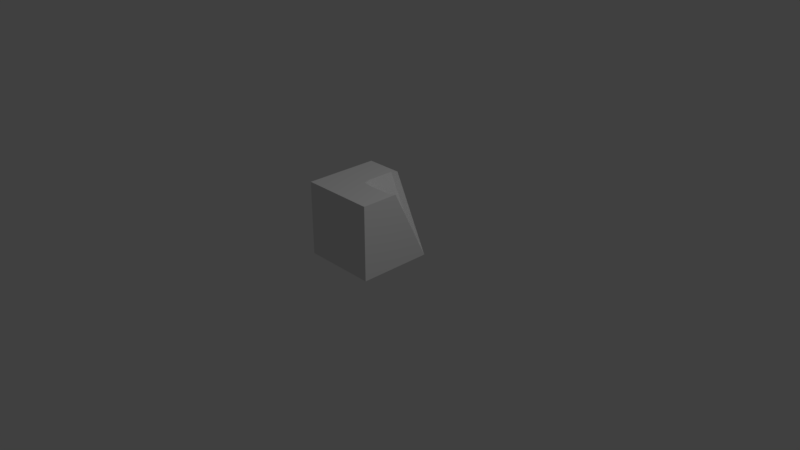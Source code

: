 # Source: single_edge.blend  (saved by Blender 2.79.0; exported with 4.5.12 LTS)
import bpy
from mathutils import Matrix  # noqa: F401  (used for matrix-valued properties, if any)

bpy.ops.wm.read_factory_settings(use_empty=True)
scene = bpy.context.scene
scene.name = 'Scene'

# ---- collections
col_collection_1 = bpy.data.collections.new('Collection 1'); scene.collection.children.link(col_collection_1)

# ---- materials (node trees are filled in below, after node groups)
mat_material_001 = bpy.data.materials.new('Material.001')
mat_material_001.alpha_threshold = 0.0
mat_material_001.use_transparent_shadow = False
mat_material_001.roughness = 0.5

# ---- material node trees

# ---- world
world_world = bpy.data.worlds.new('World'); scene.world = world_world
world_world.color = (0.05088, 0.05088, 0.05088)
world_world.use_sun_shadow = False
world_world.sun_shadow_jitter_overblur = 0.0
world_world.cycles.sampling_method = 'MANUAL'

# ---- cameras
cam_camera_001 = bpy.data.cameras.new('Camera.001')
cam_camera_001.clip_end = 100.0
cam_camera_001.lens = 35.0
cam_camera_001.sensor_width = 32.0
cam_camera_001.sensor_height = 18.0
cam_camera_001.ortho_scale = 7.314
cam_camera_001.dof.focus_distance = 0.0
cam_camera_001.dof.aperture_fstop = 128.0
cam_camera = bpy.data.cameras.new('Camera')
cam_camera.clip_end = 100.0
cam_camera.lens = 35.0
cam_camera.sensor_width = 32.0
cam_camera.sensor_height = 18.0
cam_camera.ortho_scale = 7.314
cam_camera.dof.focus_distance = 0.0
cam_camera.dof.aperture_fstop = 128.0

# ---- lights
light_lamp_001 = bpy.data.lights.new('Lamp.001', 'POINT')
light_lamp_001.transmission_factor = 0.0
light_lamp_001.cutoff_distance = 30.0
light_lamp_001.energy = 100.0
light_lamp_001.shadow_buffer_clip_start = 1.001
light_lamp_001.shadow_soft_size = 0.1
light_lamp_001.shadow_maximum_resolution = 0.006
light_lamp_001.use_absolute_resolution = True
light_lamp = bpy.data.lights.new('Lamp', 'POINT')
light_lamp.transmission_factor = 0.0
light_lamp.cutoff_distance = 30.0
light_lamp.energy = 100.0
light_lamp.shadow_buffer_clip_start = 1.001
light_lamp.shadow_soft_size = 0.1
light_lamp.shadow_maximum_resolution = 0.006
light_lamp.use_absolute_resolution = True

# ---- meshes
me_cube_001 = bpy.data.meshes.new('Cube.001')
me_cube_001.from_pydata([(0.5, 1.776e-15, -0.5), (0.5, 4.371e-08, 0.5), (-0.5, -1.776e-15, 0.5), (-0.5, -4.371e-08, -0.5), (-2.186e-08, 1.0, -0.5), (-0.5, 1.0, -0.5), (-0.5, 1.0, 0.5), (-0.5, 0.0, -0.5), (0.5, 0.0, -0.5), (0.5, 0.0, 0.5), (-0.5, 0.0, 0.5), (-0.5, 1.0, 0.5), (0.5, 1.0, 0.5), (0.5, 1.0, 0.0), (0.025, 1.0, -0.025), (0.5, 0.5, -0.25), (-3.278e-08, 1.0, -0.25), (0.25, 0.5, -0.5), (0.25, 0.5, -0.25), (0.25, 1.0, 0.0), (0.5, 0.75, -0.125), (-3.825e-08, 1.0, -0.125), (0.375, 0.25, -0.5), (0.125, 0.75, -0.125), (0.125, 1.0, 0.0), (0.5, 0.25, -0.375), (-2.732e-08, 1.0, -0.375), (0.125, 0.75, -0.5), (0.375, 0.25, -0.375), (0.375, 1.0, 0.0), (0.25, 0.75, -0.125), (0.375, 0.75, -0.125), (0.375, 0.5, -0.25), (0.125, 0.75, -0.25), (0.125, 0.75, -0.375), (0.25, 0.5, -0.375), (0.5, 0.875, -0.0625), (0.002133, 1.0, -0.06241), (0.4375, 0.125, -0.5), (0.0625, 0.875, -0.0625), (0.06892, 1.0, -0.001915), (0.5, 0.375, -0.3125), (-3.005e-08, 1.0, -0.3125), (0.1875, 0.625, -0.5), (0.3125, 0.375, -0.3125), (0.3125, 1.0, 0.0), (0.25, 0.625, -0.1875), (0.4375, 0.625, -0.1875), (0.4375, 0.5, -0.25), (0.1875, 0.625, -0.25), (0.1875, 0.625, -0.4375), (0.25, 0.5, -0.4375), (0.5, 0.625, -0.1875), (-3.552e-08, 1.0, -0.1875), (0.3125, 0.375, -0.5), (0.1875, 0.625, -0.1875), (0.1875, 1.0, 0.0), (0.5, 0.125, -0.4375), (-2.459e-08, 1.0, -0.4375), (0.0625, 0.875, -0.5), (0.4375, 0.125, -0.4375), (0.4375, 1.0, 0.0), (0.25, 0.875, -0.0625), (0.3125, 0.875, -0.0625), (0.3125, 0.5, -0.25), (0.0625, 0.875, -0.25), (0.0625, 0.875, -0.3125), (0.25, 0.5, -0.3125), (0.3125, 0.375, -0.375), (0.3125, 0.375, -0.4375), (0.375, 0.25, -0.4375), (0.1875, 0.625, -0.3125), (0.125, 0.75, -0.3125), (0.1875, 0.625, -0.375), (0.0625, 0.875, -0.125), (0.0625, 0.875, -0.1875), (0.125, 0.75, -0.1875), (0.375, 0.375, -0.3125), (0.4375, 0.375, -0.3125), (0.4375, 0.25, -0.375), (0.3125, 0.625, -0.1875), (0.3125, 0.75, -0.125), (0.375, 0.625, -0.1875), (0.125, 0.875, -0.0625), (0.1875, 0.875, -0.0625), (0.1875, 0.75, -0.125), (0.375, 0.875, -0.0625), (0.4375, 0.875, -0.0625), (0.4375, 0.75, -0.125), (0.0625, 0.875, -0.375), (0.0625, 0.875, -0.4375), (0.125, 0.75, -0.4375)], [(3, 5), (0, 4)], [(0, 1, 2, 3), (5, 4, 59, 27, 43, 17, 54, 22, 38, 8, 7), (7, 8, 9, 10), (8, 57, 25, 41, 15, 52, 20, 36, 13, 12, 9), (4, 58, 59), (13, 36, 61), (11, 5, 7, 10), (12, 11, 10, 9), (19, 62, 56), (19, 63, 62), (15, 41, 48), (16, 53, 65), (16, 65, 66), (17, 51, 54), (35, 67, 68), (35, 68, 69), (22, 70, 38), (33, 49, 71), (33, 71, 72), (34, 73, 50), (21, 37, 74), (21, 74, 75), (33, 76, 49), (32, 77, 64), (32, 78, 77), (25, 57, 79), (30, 80, 46), (30, 81, 80), (31, 47, 82), (24, 83, 40), (24, 84, 83), (30, 46, 85), (29, 86, 45), (29, 87, 86), (20, 52, 88), (26, 42, 89), (26, 89, 90), (27, 91, 43), (91, 34, 50), (91, 50, 43), (43, 50, 17), (89, 34, 91), (89, 91, 90), (90, 91, 27), (42, 16, 66), (42, 66, 89), (89, 66, 34), (88, 47, 31), (88, 52, 47), (52, 15, 47), (86, 88, 31), (86, 87, 88), (87, 20, 88), (45, 63, 19), (45, 86, 63), (86, 31, 63), (4, 5, 11, 12, 13, 61, 29, 45, 19, 56, 24, 40, 14, 37, 21, 53, 16, 42, 26, 58), (85, 55, 23), (85, 46, 55), (46, 18, 55), (83, 85, 23), (83, 84, 85), (84, 30, 85), (40, 39, 14), (40, 83, 39), (83, 23, 39), (82, 48, 32), (82, 47, 48), (47, 15, 48), (80, 82, 32), (80, 81, 82), (81, 31, 82), (46, 64, 18), (46, 80, 64), (80, 32, 64), (79, 60, 28), (79, 57, 60), (57, 8, 60), (77, 79, 28), (77, 78, 79), (78, 25, 79), (64, 44, 18), (64, 77, 44), (77, 28, 44), (76, 23, 55), (76, 55, 49), (49, 55, 18), (74, 23, 76), (74, 76, 75), (75, 76, 33), (37, 14, 39), (37, 39, 74), (74, 39, 23), (73, 35, 51), (73, 51, 50), (50, 51, 17), (71, 35, 73), (71, 73, 72), (72, 73, 34), (49, 18, 67), (49, 67, 71), (71, 67, 35), (70, 28, 60), (70, 60, 38), (38, 60, 8), (68, 28, 70), (68, 70, 69), (69, 70, 22), (67, 18, 44), (67, 44, 68), (68, 44, 28), (51, 35, 69), (51, 69, 54), (54, 69, 22), (65, 33, 72), (65, 72, 66), (66, 72, 34), (53, 21, 75), (53, 75, 65), (65, 75, 33), (48, 78, 32), (48, 41, 78), (41, 25, 78), (62, 81, 30), (62, 63, 81), (63, 31, 81), (56, 84, 24), (56, 62, 84), (62, 30, 84), (61, 87, 29), (61, 36, 87), (36, 20, 87), (58, 26, 90), (58, 90, 59), (59, 90, 27)])
_k = set([(0, 1), (0, 3), (0, 4), (1, 2), (2, 3), (3, 5), (4, 5), (4, 58), (7, 8), (7, 10), (8, 9), (8, 57), (9, 10), (9, 12), (10, 11), (12, 13), (13, 36), (14, 37), (15, 41), (15, 52), (16, 42), (16, 53), (20, 36), (20, 52), (21, 37), (21, 53), (25, 41), (25, 57), (26, 42), (26, 58)])
me_cube_001.attributes.new('sharp_edge', 'BOOLEAN', 'EDGE').data.foreach_set('value', [ (min(e.vertices), max(e.vertices)) in _k for e in me_cube_001.edges])
_uv = me_cube_001.uv_layers.new(name='UVMap')
_uv.uv.foreach_set('vector', [0.3314, 0.3314, 6.071e-05, 0.3314, 6.076e-05, 6.071e-05, 0.3314, 6.076e-05, 0.6628, 6.083e-05, 0.6666, 0.7453, 0.5833, 0.6522, 0.5, 0.559, 0.4167, 0.4659, 0.3334, 0.3727, 0.25, 0.2795, 0.1667, 0.1864, 0.08341, 0.09324, 0.9602, 0.3687, 0.9751, 0.0543, 0.9751, 0.0543, 0.9602, 0.3687, 0.9262, 0.1857, 0.8979, 0.1197, 0.9602, 0.3687, 0.9471, 0.3478, 0.934, 0.327, 0.9209, 0.3061, 0.9079, 0.2852, 0.8948, 0.2644, 0.8817, 0.2435, 0.8686, 0.2226, 0.8555, 0.2018, 0.8577, 0.2004, 0.9262, 0.1857, 0.6666, 0.7453, 0.7083, 0.7081, 0.5833, 0.6522, 0.9999, 8.632e-05, 0.8749, 8.632e-05, 0.9999, 0.05598, 0.7885, 0.1399, 0.6628, 6.083e-05, 0.9751, 0.0543, 0.8979, 0.1197, 0.8577, 0.2004, 0.7885, 0.1399, 0.8979, 0.1197, 0.9262, 0.1857, 0.9999, 0.2237, 0.8749, 0.2237, 0.9999, 0.2795, 0.9999, 0.2237, 0.8749, 0.1678, 0.8749, 0.2237, 0.5, 8.632e-05, 0.375, 8.632e-05, 0.5, 0.05598, 0.8333, 0.5963, 0.8749, 0.559, 0.75, 0.5031, 0.8333, 0.5963, 0.75, 0.5031, 0.7083, 0.5404, 0.3334, 0.3727, 0.375, 0.3354, 0.25, 0.2795, 0.4167, 0.2982, 0.4583, 0.2609, 0.3334, 0.205, 0.4167, 0.2982, 0.3334, 0.205, 0.2917, 0.2423, 0.1667, 0.1864, 0.2084, 0.1491, 0.08341, 0.09324, 0.6666, 0.41, 0.5833, 0.3168, 0.5417, 0.3541, 0.6666, 0.41, 0.5417, 0.3541, 0.625, 0.4472, 0.5833, 0.4845, 0.5, 0.3913, 0.4583, 0.4286, 0.9166, 0.5217, 0.9583, 0.4845, 0.8333, 0.4286, 0.9166, 0.5217, 0.8333, 0.4286, 0.7916, 0.4659, 0.6666, 0.41, 0.7083, 0.3727, 0.5833, 0.3168, 0.5, 0.1119, 0.375, 0.1119, 0.5, 0.1678, 0.5, 0.1119, 0.375, 0.05598, 0.375, 0.1119, 0.25, 8.632e-05, 0.1251, 8.632e-05, 0.25, 0.05598, 0.75, 0.2237, 0.625, 0.1678, 0.625, 0.2237, 0.75, 0.2237, 0.75, 0.1678, 0.625, 0.1678, 0.75, 0.1119, 0.625, 0.05598, 0.625, 0.1119, 0.9999, 0.3354, 0.8749, 0.3354, 0.9999, 0.3913, 0.9999, 0.3354, 0.8749, 0.2795, 0.8749, 0.3354, 0.75, 0.2237, 0.625, 0.2237, 0.75, 0.2795, 0.9999, 0.1119, 0.8749, 0.1119, 0.9999, 0.1678, 0.9999, 0.1119, 0.8749, 0.05598, 0.8749, 0.1119, 0.75, 8.632e-05, 0.625, 8.632e-05, 0.75, 0.05598, 0.75, 0.6708, 0.7916, 0.6335, 0.6666, 0.5776, 0.75, 0.6708, 0.6666, 0.5776, 0.625, 0.6149, 0.5, 0.559, 0.5417, 0.5217, 0.4167, 0.4659, 0.5417, 0.5217, 0.5833, 0.4845, 0.4583, 0.4286, 0.5417, 0.5217, 0.4583, 0.4286, 0.4167, 0.4659, 0.4167, 0.4659, 0.4583, 0.4286, 0.3334, 0.3727, 0.6666, 0.5776, 0.5833, 0.4845, 0.5417, 0.5217, 0.6666, 0.5776, 0.5417, 0.5217, 0.625, 0.6149, 0.625, 0.6149, 0.5417, 0.5217, 0.5, 0.559, 0.7916, 0.6335, 0.8333, 0.5963, 0.7083, 0.5404, 0.7916, 0.6335, 0.7083, 0.5404, 0.6666, 0.5776, 0.6666, 0.5776, 0.7083, 0.5404, 0.5833, 0.4845, 0.75, 0.05598, 0.625, 0.05598, 0.75, 0.1119, 0.75, 0.05598, 0.625, 8.632e-05, 0.625, 0.05598, 0.625, 8.632e-05, 0.5, 8.632e-05, 0.625, 0.05598, 0.8749, 0.1119, 0.75, 0.05598, 0.75, 0.1119, 0.8749, 0.1119, 0.8749, 0.05598, 0.75, 0.05598, 0.8749, 0.05598, 0.75, 8.632e-05, 0.75, 0.05598, 0.9999, 0.1678, 0.8749, 0.1678, 0.9999, 0.2237, 0.9999, 0.1678, 0.8749, 0.1119, 0.8749, 0.1678, 0.8749, 0.1119, 0.75, 0.1119, 0.8749, 0.1678, 0.6666, 0.7453, 0.6628, 6.083e-05, 0.7885, 0.1399, 0.8577, 0.2004, 0.9999, 8.632e-05, 0.9999, 0.05598, 0.9999, 0.1119, 0.9999, 0.1678, 0.9999, 0.2237, 0.9999, 0.2795, 0.9999, 0.3354, 0.9999, 0.3913, 0.9999, 0.4472, 0.9583, 0.4845, 0.9166, 0.5217, 0.8749, 0.559, 0.8333, 0.5963, 0.7916, 0.6335, 0.75, 0.6708, 0.7083, 0.7081, 0.75, 0.2795, 0.625, 0.2795, 0.75, 0.3354, 0.75, 0.2795, 0.625, 0.2237, 0.625, 0.2795, 0.625, 0.2237, 0.5, 0.2237, 0.625, 0.2795, 0.8749, 0.3354, 0.75, 0.2795, 0.75, 0.3354, 0.8749, 0.3354, 0.8749, 0.2795, 0.75, 0.2795, 0.8749, 0.2795, 0.75, 0.2237, 0.75, 0.2795, 0.9999, 0.3913, 0.8749, 0.3913, 0.9999, 0.4472, 0.9999, 0.3913, 0.8749, 0.3354, 0.8749, 0.3913, 0.8749, 0.3354, 0.75, 0.3354, 0.8749, 0.3913, 0.625, 0.1119, 0.5, 0.05598, 0.5, 0.1119, 0.625, 0.1119, 0.625, 0.05598, 0.5, 0.05598, 0.625, 0.05598, 0.5, 8.632e-05, 0.5, 0.05598, 0.625, 0.1678, 0.625, 0.1119, 0.5, 0.1119, 0.625, 0.1678, 0.75, 0.1678, 0.625, 0.1119, 0.75, 0.1678, 0.75, 0.1119, 0.625, 0.1119, 0.625, 0.2237, 0.5, 0.1678, 0.5, 0.2237, 0.625, 0.2237, 0.625, 0.1678, 0.5, 0.1678, 0.625, 0.1678, 0.5, 0.1119, 0.5, 0.1678, 0.25, 0.05598, 0.1251, 0.05598, 0.25, 0.1119, 0.25, 0.05598, 0.1251, 8.632e-05, 0.1251, 0.05598, 0.1251, 8.632e-05, 8.632e-05, 8.632e-05, 0.1251, 0.05598, 0.375, 0.1119, 0.25, 0.05598, 0.25, 0.1119, 0.375, 0.1119, 0.375, 0.05598, 0.25, 0.05598, 0.375, 0.05598, 0.25, 8.632e-05, 0.25, 0.05598, 0.5, 0.1678, 0.375, 0.1678, 0.5, 0.2237, 0.5, 0.1678, 0.375, 0.1119, 0.375, 0.1678, 0.375, 0.1119, 0.25, 0.1119, 0.375, 0.1678, 0.7083, 0.3727, 0.75, 0.3354, 0.625, 0.2795, 0.7083, 0.3727, 0.625, 0.2795, 0.5833, 0.3168, 0.5833, 0.3168, 0.625, 0.2795, 0.5, 0.2237, 0.8333, 0.4286, 0.75, 0.3354, 0.7083, 0.3727, 0.8333, 0.4286, 0.7083, 0.3727, 0.7916, 0.4659, 0.7916, 0.4659, 0.7083, 0.3727, 0.6666, 0.41, 0.9583, 0.4845, 0.9999, 0.4472, 0.8749, 0.3913, 0.9583, 0.4845, 0.8749, 0.3913, 0.8333, 0.4286, 0.8333, 0.4286, 0.8749, 0.3913, 0.75, 0.3354, 0.5, 0.3913, 0.4167, 0.2982, 0.375, 0.3354, 0.5, 0.3913, 0.375, 0.3354, 0.4583, 0.4286, 0.4583, 0.4286, 0.375, 0.3354, 0.3334, 0.3727, 0.5417, 0.3541, 0.4167, 0.2982, 0.5, 0.3913, 0.5417, 0.3541, 0.5, 0.3913, 0.625, 0.4472, 0.625, 0.4472, 0.5, 0.3913, 0.5833, 0.4845, 0.5833, 0.3168, 0.5, 0.2237, 0.4583, 0.2609, 0.5833, 0.3168, 0.4583, 0.2609, 0.5417, 0.3541, 0.5417, 0.3541, 0.4583, 0.2609, 0.4167, 0.2982, 0.2084, 0.1491, 0.25, 0.1119, 0.1251, 0.05598, 0.2084, 0.1491, 0.1251, 0.05598, 0.08341, 0.09324, 0.08341, 0.09324, 0.1251, 0.05598, 8.632e-05, 8.632e-05, 0.3334, 0.205, 0.25, 0.1119, 0.2084, 0.1491, 0.3334, 0.205, 0.2084, 0.1491, 0.2917, 0.2423, 0.2917, 0.2423, 0.2084, 0.1491, 0.1667, 0.1864, 0.4583, 0.2609, 0.5, 0.2237, 0.375, 0.1678, 0.4583, 0.2609, 0.375, 0.1678, 0.3334, 0.205, 0.3334, 0.205, 0.375, 0.1678, 0.25, 0.1119, 0.375, 0.3354, 0.4167, 0.2982, 0.2917, 0.2423, 0.375, 0.3354, 0.2917, 0.2423, 0.25, 0.2795, 0.25, 0.2795, 0.2917, 0.2423, 0.1667, 0.1864, 0.75, 0.5031, 0.6666, 0.41, 0.625, 0.4472, 0.75, 0.5031, 0.625, 0.4472, 0.7083, 0.5404, 0.7083, 0.5404, 0.625, 0.4472, 0.5833, 0.4845, 0.8749, 0.559, 0.9166, 0.5217, 0.7916, 0.4659, 0.8749, 0.559, 0.7916, 0.4659, 0.75, 0.5031, 0.75, 0.5031, 0.7916, 0.4659, 0.6666, 0.41, 0.5, 0.05598, 0.375, 0.05598, 0.5, 0.1119, 0.5, 0.05598, 0.375, 8.632e-05, 0.375, 0.05598, 0.375, 8.632e-05, 0.25, 8.632e-05, 0.375, 0.05598, 0.8749, 0.2237, 0.75, 0.1678, 0.75, 0.2237, 0.8749, 0.2237, 0.8749, 0.1678, 0.75, 0.1678, 0.8749, 0.1678, 0.75, 0.1119, 0.75, 0.1678, 0.9999, 0.2795, 0.8749, 0.2795, 0.9999, 0.3354, 0.9999, 0.2795, 0.8749, 0.2237, 0.8749, 0.2795, 0.8749, 0.2237, 0.75, 0.2237, 0.8749, 0.2795, 0.9999, 0.05598, 0.8749, 0.05598, 0.9999, 0.1119, 0.9999, 0.05598, 0.8749, 8.632e-05, 0.8749, 0.05598, 0.8749, 8.632e-05, 0.75, 8.632e-05, 0.8749, 0.05598, 0.7083, 0.7081, 0.75, 0.6708, 0.625, 0.6149, 0.7083, 0.7081, 0.625, 0.6149, 0.5833, 0.6522, 0.5833, 0.6522, 0.625, 0.6149, 0.5, 0.559])
me_cube_001.materials.append(mat_material_001)
me_cube_001.use_remesh_preserve_volume = False
me_cube_001.use_remesh_preserve_attributes = False
me_cube_001.use_mirror_vertex_groups = False
me_cube_001.update()
me_cube_001.normals_split_custom_set([tuple(v) for v in zip(*[iter([4.371e-08, -1.0, 4.371e-08, 4.371e-08, -1.0, 4.371e-08, 4.371e-08, -1.0, 4.371e-08, 4.371e-08, -1.0, 4.371e-08, 0.0, -4.222e-08, -1.0, 0.0, -4.222e-08, -1.0, 0.0, -4.222e-08, -1.0, 0.0, -4.222e-08, -1.0, 0.0, -4.222e-08, -1.0, 0.0, -4.222e-08, -1.0, 0.0, -4.222e-08, -1.0, 0.0, -4.222e-08, -1.0, 0.0, -4.222e-08, -1.0, 0.0, -4.222e-08, -1.0, 0.0, -4.222e-08, -1.0, 0.0, -1.0, 0.0, 0.0, -1.0, 0.0, 0.0, -1.0, 0.0, 0.0, -1.0, 0.0, 1.0, 0.0, 0.0, 1.0, 0.0, 0.0, 1.0, 0.0, 0.0, 1.0, 0.0, 0.0, 1.0, 0.0, 0.0, 1.0, 0.0, 0.0, 1.0, 0.0, 0.0, 1.0, 0.0, 0.0, 1.0, 0.0, 0.0, 1.0, 0.0, 0.0, 1.0, 0.0, 0.0, 0.8944, 0.4472, 8.53e-07, 0.8944, 0.4472, 8.53e-07, 0.8944, 0.4472, 8.53e-07, 0.0, 0.4472, -0.8944, 0.0, 0.4472, -0.8944, 0.0, 0.4472, -0.8944, -1.0, 2.98e-08, 0.0, -1.0, 2.98e-08, 0.0, -1.0, 2.98e-08, 0.0, -1.0, 2.98e-08, 0.0, 0.0, 0.0, 1.0, 0.0, 0.0, 1.0, 0.0, 0.0, 1.0, 0.0, 0.0, 1.0, 0.0, 0.4472, -0.8944, 0.0, 0.4472, -0.8944, 0.0, 0.4472, -0.8944, 0.0, 0.4472, -0.8944, 0.0, 0.4472, -0.8944, 0.0, 0.4472, -0.8944, 0.0, 0.4472, -0.8944, 0.0, 0.4472, -0.8944, 0.0, 0.4472, -0.8944, 0.8944, 0.4472, 8.53e-07, 0.8944, 0.4472, 8.53e-07, 0.8944, 0.4472, 8.53e-07, 0.8944, 0.4472, 2.132e-07, 0.8944, 0.4472, 2.132e-07, 0.8944, 0.4472, 2.132e-07, 0.8944, 0.4472, 4.265e-07, 0.8944, 0.4472, 4.265e-07, 0.8944, 0.4472, 4.265e-07, 0.8944, 0.4472, 0.0, 0.8944, 0.4472, 0.0, 0.8944, 0.4472, 0.0, 0.8944, 0.4472, 0.0, 0.8944, 0.4472, 0.0, 0.8944, 0.4472, 0.0, 0.8944, 0.4472, 0.0, 0.8944, 0.4472, 0.0, 0.8944, 0.4472, 0.0, 0.8944, 0.4472, 0.0, 0.8944, 0.4472, 0.0, 0.8944, 0.4472, 0.0, 0.8944, 0.4472, 8.53e-07, 0.8944, 0.4472, 8.53e-07, 0.8944, 0.4472, 8.53e-07, 0.8944, 0.4472, 4.265e-07, 0.8944, 0.4472, 4.265e-07, 0.8944, 0.4472, 4.265e-07, 0.894, 0.447, -0.03047, 0.894, 0.447, -0.03047, 0.894, 0.447, -0.03047, 0.8944, 0.4472, 0.0, 0.8944, 0.4472, 0.0, 0.8944, 0.4472, 0.0, 0.8944, 0.4472, 0.0, 0.8944, 0.4472, 0.0, 0.8944, 0.4472, 0.0, 0.0, 0.4472, -0.8944, 0.0, 0.4472, -0.8944, 0.0, 0.4472, -0.8944, 0.0, 0.4472, -0.8944, 0.0, 0.4472, -0.8944, 0.0, 0.4472, -0.8944, 0.0, 0.4472, -0.8944, 0.0, 0.4472, -0.8944, 0.0, 0.4472, -0.8944, 0.0, 0.4472, -0.8944, 0.0, 0.4472, -0.8944, 0.0, 0.4472, -0.8944, 0.0, 0.4472, -0.8944, 0.0, 0.4472, -0.8944, 0.0, 0.4472, -0.8944, 0.0, 0.4472, -0.8944, 0.0, 0.4472, -0.8944, 0.0, 0.4472, -0.8944, 0.03053, 0.447, -0.894, 0.03053, 0.447, -0.894, 0.03053, 0.447, -0.894, 0.0, 0.4472, -0.8944, 0.0, 0.4472, -0.8944, 0.0, 0.4472, -0.8944, 0.0, 0.4472, -0.8944, 0.0, 0.4472, -0.8944, 0.0, 0.4472, -0.8944, 0.0, 0.4472, -0.8944, 0.0, 0.4472, -0.8944, 0.0, 0.4472, -0.8944, 0.0, 0.4472, -0.8944, 0.0, 0.4472, -0.8944, 0.0, 0.4472, -0.8944, 0.0, 0.4472, -0.8944, 0.0, 0.4472, -0.8944, 0.0, 0.4472, -0.8944, 0.8944, 0.4472, -8.53e-07, 0.8944, 0.4472, -8.53e-07, 0.8944, 0.4472, -8.53e-07, 0.8944, 0.4472, -2.132e-07, 0.8944, 0.4472, -2.132e-07, 0.8944, 0.4472, -2.132e-07, 0.8944, 0.4472, 8.53e-07, 0.8944, 0.4472, 8.53e-07, 0.8944, 0.4472, 8.53e-07, 0.8944, 0.4472, 0.0, 0.8944, 0.4472, 0.0, 0.8944, 0.4472, 0.0, 0.8944, 0.4472, -4.265e-07, 0.8944, 0.4472, -4.265e-07, 0.8944, 0.4472, -4.265e-07, 0.8944, 0.4472, 0.0, 0.8944, 0.4472, 0.0, 0.8944, 0.4472, 0.0, 0.8944, 0.4472, 0.0, 0.8944, 0.4472, 0.0, 0.8944, 0.4472, 0.0, 0.8944, 0.4472, 8.53e-07, 0.8944, 0.4472, 8.53e-07, 0.8944, 0.4472, 8.53e-07, 0.8944, 0.4472, -1.279e-06, 0.8944, 0.4472, -1.279e-06, 0.8944, 0.4472, -1.279e-06, 0.8944, 0.4472, 8.53e-07, 0.8944, 0.4472, 8.53e-07, 0.8944, 0.4472, 8.53e-07, 0.8944, 0.4472, 2.132e-07, 0.8944, 0.4472, 2.132e-07, 0.8944, 0.4472, 2.132e-07, 0.8944, 0.4472, -8.53e-07, 0.8944, 0.4472, -8.53e-07, 0.8944, 0.4472, -8.53e-07, 0.0, 0.4472, -0.8944, 0.0, 0.4472, -0.8944, 0.0, 0.4472, -0.8944, 0.0, 0.4472, -0.8944, 0.0, 0.4472, -0.8944, 0.0, 0.4472, -0.8944, 0.0, 0.4472, -0.8944, 0.0, 0.4472, -0.8944, 0.0, 0.4472, -0.8944, 0.0, 0.4472, -0.8944, 0.0, 0.4472, -0.8944, 0.0, 0.4472, -0.8944, 0.0, 0.4472, -0.8944, 0.0, 0.4472, -0.8944, 0.0, 0.4472, -0.8944, 0.0, 0.4472, -0.8944, 0.0, 0.4472, -0.8944, 0.0, 0.4472, -0.8944, 0.0, 0.4472, -0.8944, 0.0, 0.4472, -0.8944, 0.0, 0.4472, -0.8944, 0.0, 0.4472, -0.8944, 0.0, 0.4472, -0.8944, 0.0, 0.4472, -0.8944, 0.0, 0.4472, -0.8944, 0.0, 0.4472, -0.8944, 0.0, 0.4472, -0.8944, 0.0, 1.0, 3.231e-08, 0.0, 1.0, 3.231e-08, 0.0, 1.0, 3.231e-08, 0.0, 1.0, 3.231e-08, 0.0, 1.0, 3.231e-08, 0.0, 1.0, 3.231e-08, 0.0, 1.0, 3.231e-08, 0.0, 1.0, 3.231e-08, 0.0, 1.0, 3.231e-08, 0.0, 1.0, 3.231e-08, 0.0, 1.0, 3.231e-08, 0.0, 1.0, 3.231e-08, 0.0, 1.0, 3.231e-08, 0.0, 1.0, 3.231e-08, 0.0, 1.0, 3.231e-08, 0.0, 1.0, 3.231e-08, 0.0, 1.0, 3.231e-08, 0.0, 1.0, 3.231e-08, 0.0, 1.0, 3.231e-08, 0.0, 1.0, 3.231e-08, 0.0, 0.4472, -0.8944, 0.0, 0.4472, -0.8944, 0.0, 0.4472, -0.8944, 0.0, 0.4472, -0.8944, 0.0, 0.4472, -0.8944, 0.0, 0.4472, -0.8944, 0.0, 0.4472, -0.8944, 0.0, 0.4472, -0.8944, 0.0, 0.4472, -0.8944, 0.0, 0.4472, -0.8944, 0.0, 0.4472, -0.8944, 0.0, 0.4472, -0.8944, 0.0, 0.4472, -0.8944, 0.0, 0.4472, -0.8944, 0.0, 0.4472, -0.8944, 0.0, 0.4472, -0.8944, 0.0, 0.4472, -0.8944, 0.0, 0.4472, -0.8944, 0.4312, 0.3755, -0.8204, 0.4312, 0.3755, -0.8204, 0.4312, 0.3755, -0.8204, 0.0, 0.4361, -0.8999, 0.0, 0.4361, -0.8999, 0.0, 0.4361, -0.8999, 0.0, 0.4472, -0.8944, 0.0, 0.4472, -0.8944, 0.0, 0.4472, -0.8944, 0.0, 0.4472, -0.8944, 0.0, 0.4472, -0.8944, 0.0, 0.4472, -0.8944, 0.0, 0.4472, -0.8944, 0.0, 0.4472, -0.8944, 0.0, 0.4472, -0.8944, 0.0, 0.4472, -0.8944, 0.0, 0.4472, -0.8944, 0.0, 0.4472, -0.8944, 0.0, 0.4472, -0.8944, 0.0, 0.4472, -0.8944, 0.0, 0.4472, -0.8944, 0.0, 0.4472, -0.8944, 0.0, 0.4472, -0.8944, 0.0, 0.4472, -0.8944, 0.0, 0.4472, -0.8944, 0.0, 0.4472, -0.8944, 0.0, 0.4472, -0.8944, 0.0, 0.4472, -0.8944, 0.0, 0.4472, -0.8944, 0.0, 0.4472, -0.8944, 0.0, 0.4472, -0.8944, 0.0, 0.4472, -0.8944, 0.0, 0.4472, -0.8944, 0.0, 0.4472, -0.8944, 0.0, 0.4472, -0.8944, 0.0, 0.4472, -0.8944, 0.0, 0.4472, -0.8944, 0.0, 0.4472, -0.8944, 0.0, 0.4472, -0.8944, 0.0, 0.4472, -0.8944, 0.0, 0.4472, -0.8944, 0.0, 0.4472, -0.8944, 0.0, 0.4472, -0.8944, 0.0, 0.4472, -0.8944, 0.0, 0.4472, -0.8944, 0.0, 0.4472, -0.8944, 0.0, 0.4472, -0.8944, 0.0, 0.4472, -0.8944, 0.0, 0.4472, -0.8944, 0.0, 0.4472, -0.8944, 0.0, 0.4472, -0.8944, 0.0, 0.4472, -0.8944, 0.0, 0.4472, -0.8944, 0.0, 0.4472, -0.8944, 0.0, 0.4472, -0.8944, 0.0, 0.4472, -0.8944, 0.0, 0.4472, -0.8944, 0.0, 0.4472, -0.8944, 0.0, 0.4472, -0.8944, 0.0, 0.4472, -0.8944, 0.0, 0.4472, -0.8944, 0.0, 0.4472, -0.8944, 0.0, 0.4472, -0.8944, 0.8944, 0.4472, 0.0, 0.8944, 0.4472, 0.0, 0.8944, 0.4472, 0.0, 0.8944, 0.4472, 0.0, 0.8944, 0.4472, 0.0, 0.8944, 0.4472, 0.0, 0.8944, 0.4472, 0.0, 0.8944, 0.4472, 0.0, 0.8944, 0.4472, 0.0, 0.8944, 0.4472, 0.0, 0.8944, 0.4472, 0.0, 0.8944, 0.4472, 0.0, 0.8944, 0.4472, 0.0, 0.8944, 0.4472, 0.0, 0.8944, 0.4472, 0.0, 0.8944, 0.4472, 0.0, 0.8944, 0.4472, 0.0, 0.8944, 0.4472, 0.0, 0.7888, 0.3813, -0.4822, 0.7888, 0.3813, -0.4822, 0.7888, 0.3813, -0.4822, 0.9005, 0.4349, -6.441e-07, 0.9005, 0.4349, -6.441e-07, 0.9005, 0.4349, -6.441e-07, 0.8944, 0.4472, 0.0, 0.8944, 0.4472, 0.0, 0.8944, 0.4472, 0.0, 0.8944, 0.4472, 0.0, 0.8944, 0.4472, 0.0, 0.8944, 0.4472, 0.0, 0.8944, 0.4472, 0.0, 0.8944, 0.4472, 0.0, 0.8944, 0.4472, 0.0, 0.8944, 0.4472, 0.0, 0.8944, 0.4472, 0.0, 0.8944, 0.4472, 0.0, 0.8944, 0.4472, 0.0, 0.8944, 0.4472, 0.0, 0.8944, 0.4472, 0.0, 0.8944, 0.4472, 0.0, 0.8944, 0.4472, 0.0, 0.8944, 0.4472, 0.0, 0.8944, 0.4472, -8.53e-07, 0.8944, 0.4472, -8.53e-07, 0.8944, 0.4472, -8.53e-07, 0.8944, 0.4472, 0.0, 0.8944, 0.4472, 0.0, 0.8944, 0.4472, 0.0, 0.8944, 0.4472, 0.0, 0.8944, 0.4472, 0.0, 0.8944, 0.4472, 0.0, 0.8944, 0.4472, 0.0, 0.8944, 0.4472, 0.0, 0.8944, 0.4472, 0.0, 0.8944, 0.4472, 0.0, 0.8944, 0.4472, 0.0, 0.8944, 0.4472, 0.0, 0.8944, 0.4472, 0.0, 0.8944, 0.4472, 0.0, 0.8944, 0.4472, 0.0, 0.8944, 0.4472, 0.0, 0.8944, 0.4472, 0.0, 0.8944, 0.4472, 0.0, 0.8944, 0.4472, 0.0, 0.8944, 0.4472, 0.0, 0.8944, 0.4472, 0.0, 0.8944, 0.4472, 0.0, 0.8944, 0.4472, 0.0, 0.8944, 0.4472, 0.0, 0.8944, 0.4472, 0.0, 0.8944, 0.4472, 0.0, 0.8944, 0.4472, 0.0, 0.8944, 0.4472, 0.0, 0.8944, 0.4472, 0.0, 0.8944, 0.4472, 0.0, 0.8944, 0.4472, 0.0, 0.8944, 0.4472, 0.0, 0.8944, 0.4472, 0.0, 0.8944, 0.4472, 0.0, 0.8944, 0.4472, 0.0, 0.8944, 0.4472, 0.0, 0.8944, 0.4472, 0.0, 0.8944, 0.4472, 0.0, 0.8944, 0.4472, 0.0, 0.8944, 0.4472, 0.0, 0.8944, 0.4472, 0.0, 0.8944, 0.4472, 0.0, 0.8944, 0.4472, 0.0, 0.8944, 0.4472, 0.0, 0.8944, 0.4472, 0.0, 0.8944, 0.4472, 1.279e-06, 0.8944, 0.4472, 1.279e-06, 0.8944, 0.4472, 1.279e-06, 0.8944, 0.4472, -8.53e-07, 0.8944, 0.4472, -8.53e-07, 0.8944, 0.4472, -8.53e-07, 0.8944, 0.4472, 1.279e-06, 0.8944, 0.4472, 1.279e-06, 0.8944, 0.4472, 1.279e-06, 0.8944, 0.4472, 8.53e-07, 0.8944, 0.4472, 8.53e-07, 0.8944, 0.4472, 8.53e-07, 0.8944, 0.4472, -9.596e-07, 0.8944, 0.4472, -9.596e-07, 0.8944, 0.4472, -9.596e-07, 0.8944, 0.4472, -8.53e-07, 0.8944, 0.4472, -8.53e-07, 0.8944, 0.4472, -8.53e-07, 0.0, 0.4472, -0.8944, 0.0, 0.4472, -0.8944, 0.0, 0.4472, -0.8944, 0.0, 0.4472, -0.8944, 0.0, 0.4472, -0.8944, 0.0, 0.4472, -0.8944, 0.0, 0.4472, -0.8944, 0.0, 0.4472, -0.8944, 0.0, 0.4472, -0.8944, 0.0, 0.4472, -0.8944, 0.0, 0.4472, -0.8944, 0.0, 0.4472, -0.8944, 0.0, 0.4472, -0.8944, 0.0, 0.4472, -0.8944, 0.0, 0.4472, -0.8944, 0.0, 0.4472, -0.8944, 0.0, 0.4472, -0.8944, 0.0, 0.4472, -0.8944, 0.0, 0.4472, -0.8944, 0.0, 0.4472, -0.8944, 0.0, 0.4472, -0.8944, 0.0, 0.4472, -0.8944, 0.0, 0.4472, -0.8944, 0.0, 0.4472, -0.8944, 0.0, 0.4472, -0.8944, 0.0, 0.4472, -0.8944, 0.0, 0.4472, -0.8944, 0.0, 0.4472, -0.8944, 0.0, 0.4472, -0.8944, 0.0, 0.4472, -0.8944, 0.0, 0.4472, -0.8944, 0.0, 0.4472, -0.8944, 0.0, 0.4472, -0.8944, 0.0, 0.4472, -0.8944, 0.0, 0.4472, -0.8944, 0.0, 0.4472, -0.8944, 0.8944, 0.4472, 8.53e-07, 0.8944, 0.4472, 8.53e-07, 0.8944, 0.4472, 8.53e-07, 0.8944, 0.4472, -7.464e-07, 0.8944, 0.4472, -7.464e-07, 0.8944, 0.4472, -7.464e-07, 0.8944, 0.4472, 8.53e-07, 0.8944, 0.4472, 8.53e-07, 0.8944, 0.4472, 8.53e-07])] * 3)])

# ---- objects
ob_camera_001 = bpy.data.objects.new('Camera.001', cam_camera_001)
ob_lamp_001 = bpy.data.objects.new('Lamp.001', light_lamp_001)
ob_cube_001 = bpy.data.objects.new('Cube.001', me_cube_001)
ob_lamp = bpy.data.objects.new('Lamp', light_lamp)
ob_camera = bpy.data.objects.new('Camera', cam_camera)

# ---- transforms, parenting, visibility, modifiers, constraints
ob_camera_001.location = (7.481, -6.508, 5.344)
ob_camera_001.rotation_euler = (1.109, 0.0, 0.8149)
ob_camera_001.lock_rotations_4d = False
ob_camera_001.empty_display_type = 'ARROWS'
ob_camera_001.color = (0.0, 0.0, 0.0, 0.0)
ob_camera_001.display_type = 'WIRE'
ob_camera_001.lineart.crease_threshold = 0.0
ob_lamp_001.location = (4.076, 1.005, 5.904)
ob_lamp_001.rotation_euler = (0.6503, 0.05522, 1.866)
ob_lamp_001.lock_rotations_4d = False
ob_lamp_001.empty_display_type = 'ARROWS'
ob_lamp_001.color = (0.0, 0.0, 0.0, 0.0)
ob_lamp_001.lineart.crease_threshold = 0.0
ob_cube_001.location = (0.0, 0.0, 0.0)
ob_cube_001.rotation_euler = (1.571, -0.0, 5.564e-08)
ob_cube_001.lineart.crease_threshold = 0.0
_vg = ob_cube_001.vertex_groups.new(name='left')
_vg.add([14, 18, 19, 23, 24, 28, 29, 30, 31, 32, 39, 40, 44, 45, 46, 47, 48, 55, 56, 60, 61, 62, 63, 64, 77, 78, 79, 80, 81, 82, 83, 84, 85, 86, 87, 88], 1.0, 'REPLACE')
_vg = ob_cube_001.vertex_groups.new(name='right')
_vg.add([14, 16, 18, 21, 23, 26, 28, 33, 34, 35, 37, 39, 42, 44, 49, 50, 51, 53, 55, 58, 60, 65, 66, 67, 68, 69, 70, 71, 72, 73, 74, 75, 76, 89, 90, 91], 1.0, 'REPLACE')
_m = ob_cube_001.modifiers.new('Displace', 'DISPLACE')
_m.vertex_group = 'left'
_m.strength = -0.1
_m.direction = 'Y'
_m.space = 'GLOBAL'
_m.texture_coords = 'GLOBAL'
_m = ob_cube_001.modifiers.new('Displace.001', 'DISPLACE')
_m.vertex_group = 'right'
_m.strength = -0.1
_m.direction = 'X'
_m.space = 'GLOBAL'
_m.texture_coords = 'GLOBAL'
_m = ob_cube_001.modifiers.new('Triangulate', 'TRIANGULATE')
ob_lamp.location = (4.076, 1.005, 5.904)
ob_lamp.rotation_euler = (0.6503, 0.05522, 1.866)
ob_lamp.lock_rotations_4d = False
ob_lamp.empty_display_type = 'ARROWS'
ob_lamp.color = (0.0, 0.0, 0.0, 0.0)
ob_lamp.lineart.crease_threshold = 0.0
ob_camera.location = (7.481, -6.508, 5.344)
ob_camera.rotation_euler = (1.109, 0.0, 0.8149)
ob_camera.lock_rotations_4d = False
ob_camera.empty_display_type = 'ARROWS'
ob_camera.color = (0.0, 0.0, 0.0, 0.0)
ob_camera.display_type = 'WIRE'
ob_camera.lineart.crease_threshold = 0.0

# ---- collection membership
col_collection_1.objects.link(ob_camera_001)
col_collection_1.objects.link(ob_lamp_001)
col_collection_1.objects.link(ob_cube_001)
col_collection_1.objects.link(ob_lamp)
col_collection_1.objects.link(ob_camera)

# ---- scene / render settings (as saved in the file)
scene.camera = ob_camera
scene.frame_start = 1; scene.frame_end = 250; scene.frame_set(1)
scene.render.engine = 'BLENDER_EEVEE_NEXT'
scene.render.resolution_percentage = 50
scene.render.dither_intensity = 0.0
scene.cycles.use_denoising = False
scene.cycles.samples = 128
scene.cycles.sampling_pattern = 'TABULATED_SOBOL'
scene.cycles.use_adaptive_sampling = False
scene.cycles.use_light_tree = False
scene.cycles.blur_glossy = 0.0
scene.cycles.sample_clamp_indirect = 0.0
scene.view_settings.view_transform = 'Standard'
bpy.context.view_layer.update()
